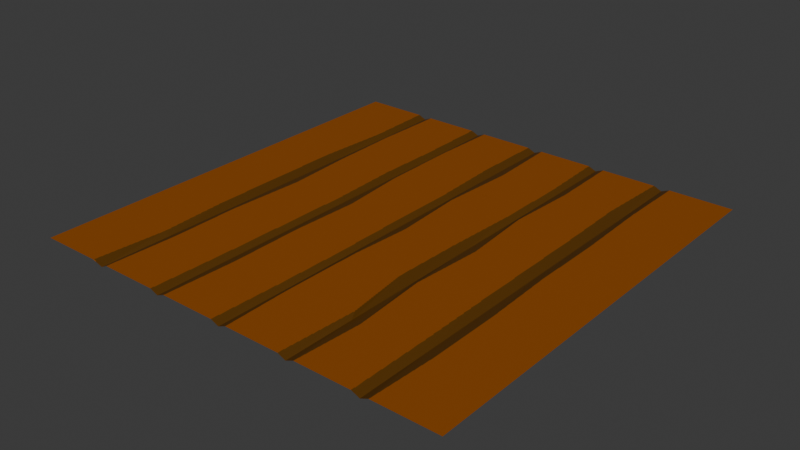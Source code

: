 # Source: floor.blend  (saved by Blender 4.3.34; exported with 4.5.12 LTS)
import bpy
from mathutils import Matrix  # noqa: F401  (used for matrix-valued properties, if any)

bpy.ops.wm.read_factory_settings(use_empty=True)
scene = bpy.context.scene
scene.name = 'Scene'

# ---- collections
col_collection = bpy.data.collections.new('Collection'); scene.collection.children.link(col_collection)

# ---- images (referenced by path relative to the original .blend; pixels are not part of the script)
import os
ASSET_DIR = os.environ.get("B2B_ASSET_DIR", "")  # directory of the original .blend (textures are referenced by path, not embedded)
HERE = os.path.dirname(os.path.abspath(__file__))  # packed textures are extracted next to this script under _unpacked/

def load_image(name, relpath, width, height, colorspace="sRGB"):
    """Load a texture the original file referenced (path relative to the .blend, or extracted next to this script)."""
    p = next((c for c in (os.path.join(HERE, relpath), os.path.join(ASSET_DIR, relpath)) if relpath and os.path.exists(c)), "")
    if p:
        img = bpy.data.images.load(p, check_existing=True)
        img.name = name
    else:  # same state as the original file: an image datablock whose file is absent (Cycles renders it pink)
        img = bpy.data.images.new(name, width, height)
        img.source = "FILE"
        img.filepath = "//" + (relpath or name)
    img.colorspace_settings.name = colorspace
    return img
img_material = load_image('Material', '_unpacked/Material.68dcf42d.png', 1024, 1024, 'sRGB')

# ---- materials (node trees are filled in below, after node groups)
mat_material = bpy.data.materials.new('Material')

# ---- material node trees
mat_material.use_nodes = True; mat_material.node_tree.nodes.clear()
_N = mat_material.node_tree.nodes; _L = mat_material.node_tree.links
n0 = _N.new('ShaderNodeBsdfPrincipled'); n0.name = 'Principled BSDF'; n0.location = (10, 300)
n1 = _N.new('ShaderNodeOutputMaterial'); n1.name = 'Material Output'; n1.location = (300, 300)
n2 = _N.new('ShaderNodeTexImage'); n2.name = 'Image Texture'; n2.location = (-280, 280)
n2.image = img_material
_L.new(n0.outputs[0], n1.inputs[0])
_L.new(n2.outputs[0], n0.inputs[0])
n1.is_active_output = True

# ---- world
world_world = bpy.data.worlds.new('World'); scene.world = world_world
world_world.use_nodes = True; world_world.node_tree.nodes.clear()
_N = world_world.node_tree.nodes; _L = world_world.node_tree.links
n0 = _N.new('ShaderNodeOutputWorld'); n0.name = 'World Output'; n0.location = (300, 300)
n1 = _N.new('ShaderNodeBackground'); n1.name = 'Background'; n1.location = (10, 300)
n1.inputs[0].default_value = (0.05088, 0.05088, 0.05088, 1.0)
_L.new(n1.outputs[0], n0.inputs[0])
n0.is_active_output = True
world_world.color = (0.05088, 0.05088, 0.05088)
world_world.sun_shadow_jitter_overblur = 0.0

# ---- meshes
me_plane = bpy.data.meshes.new('Plane')
me_plane.from_pydata([(-1.0, -1.0, 0.0), (1.0, -1.0, 0.0), (-1.0, 1.0, 0.0), (1.0, 1.0, 0.0), (-0.6358, -1.0, 0.0), (-0.7166, -1.0, 0.0), (-0.6667, -1.0, -0.01578), (-0.2961, -1.0, 0.0), (-0.3706, -1.0, 0.0), (-0.3333, -1.0, -0.01578), (0.03722, -1.0, 0.0), (-0.03722, -1.0, 0.0), (2.98e-08, -1.0, -0.01578), (0.3706, -1.0, 0.0), (0.2961, -1.0, 0.0), (0.3333, -1.0, -0.01578), (0.7039, -1.0, 0.0), (0.6294, -1.0, 0.0), (0.6667, -1.0, -0.01578), (0.6294, 1.0, 0.0), (0.7039, 1.0, 0.0), (0.6667, 1.0, -0.01578), (0.2961, 1.0, 0.0), (0.3706, 1.0, 0.0), (0.3333, 1.0, -0.01578), (-0.03722, 1.0, 0.0), (0.03722, 1.0, 0.0), (-2.98e-08, 1.0, -0.01578), (-0.3706, 1.0, 0.0), (-0.2961, 1.0, 0.0), (-0.3333, 1.0, -0.01578), (-0.7039, 1.0, 0.0), (-0.6294, 1.0, 0.0), (-0.6667, 1.0, -0.01578), (-1.0, 0.6667, 0.0), (-1.0, 0.3333, 0.0), (-1.0, -2.98e-08, 0.0), (-1.0, -0.3333, 0.0), (-1.0, -0.6667, 0.0), (1.0, -0.6667, 0.0), (1.0, -0.3333, 0.0), (1.0, 2.98e-08, 0.0), (1.0, 0.3333, 0.0), (1.0, 0.6667, 0.0), (-0.6244, -0.6667, 0.0), (-0.6294, -0.3499, 0.0), (-0.6116, 0.01781, 0.0), (-0.6294, 0.3333, 0.0), (-0.6371, 0.6527, 0.0), (-0.6667, 0.6667, -0.01578), (-0.6667, 0.3333, -0.01578), (-0.6667, -2.98e-08, -0.01578), (-0.6667, -0.3333, -0.01578), (-0.6667, -0.6667, -0.01578), (-0.695, 0.6692, 0.0), (-0.7153, 0.3244, 0.0), (-0.7128, 0.00636, 0.0), (-0.7115, -0.3321, 0.0), (-0.6924, -0.6667, 0.0), (-0.2847, -0.6552, 0.0), (-0.2898, -0.3104, 0.0), (-0.277, 0.007632, 0.0), (-0.3037, 0.3232, 0.0), (-0.3076, 0.6794, 0.0), (-0.3333, 0.6667, -0.01578), (-0.3333, 0.3333, -0.01578), (-0.3333, -2.98e-08, -0.01578), (-0.3333, -0.3333, -0.01578), (-0.3333, -0.6667, -0.01578), (-0.3655, 0.645, 0.0), (-0.3706, 0.3524, 0.0), (-0.3578, 0.02417, 0.0), (-0.3604, -0.3537, 0.0), (-0.3629, -0.6667, 0.0), (0.02832, -0.6819, 0.0), (0.03086, -0.3168, 0.0), (0.04994, -0.02417, 0.0), (0.02959, 0.3104, 0.0), (0.05121, 0.6654, 0.0), (-1.987e-08, 0.6667, -0.01578), (-9.934e-09, 0.3333, -0.01578), (8.882e-16, -2.98e-08, -0.01578), (9.934e-09, -0.3333, -0.01578), (1.987e-08, -0.6667, -0.01578), (-0.04104, 0.659, 0.0), (-0.02832, 0.3524, 0.0), (-0.02705, -0.01781, 0.0), (-0.02323, -0.3511, 0.0), (-0.02832, -0.6845, 0.0), (0.3909, -0.6857, 0.0), (0.3617, -0.3333, 0.0), (0.3845, 0.002544, 0.0), (0.3578, 0.3397, 0.0), (0.3769, 0.6667, 0.0), (0.3333, 0.6667, -0.01578), (0.3333, 0.3333, -0.01578), (0.3333, -2.98e-08, -0.01578), (0.3333, -0.3333, -0.01578), (0.3333, -0.6667, -0.01578), (0.3088, 0.6781, 0.0), (0.3063, 0.3397, 0.0), (0.2885, 0.001272, 0.0), (0.2783, -0.3359, 0.0), (0.3177, -0.6349, 0.0), (0.7192, -0.6794, 0.0), (0.7192, -0.3511, 0.0), (0.7077, -0.01654, 0.0), (0.709, 0.3295, 0.0), (0.7001, 0.6832, 0.0), (0.6667, 0.6667, -0.01578), (0.6667, 0.3333, -0.01578), (0.6667, -2.98e-08, -0.01578), (0.6667, -0.3333, -0.01578), (0.6667, -0.6667, -0.01578), (0.6116, 0.6539, 0.0), (0.618, 0.355, 0.0), (0.6218, -0.03053, 0.0), (0.6244, -0.313, 0.0), (0.6293, -0.6563, 0.0)], [], [(48, 69, 28, 32), (63, 84, 25, 29), (78, 99, 22, 26), (93, 114, 19, 23), (108, 43, 3, 20), (48, 32, 33, 49), (49, 33, 31, 54), (63, 29, 30, 64), (64, 30, 28, 69), (78, 26, 27, 79), (79, 27, 25, 84), (93, 23, 24, 94), (94, 24, 22, 99), (108, 20, 21, 109), (109, 21, 19, 114), (34, 54, 31, 2), (0, 5, 58, 38), (38, 58, 57, 37), (37, 57, 56, 36), (36, 56, 55, 35), (35, 55, 54, 34), (18, 113, 118, 17), (113, 112, 117, 118), (112, 111, 116, 117), (111, 110, 115, 116), (110, 109, 114, 115), (16, 104, 113, 18), (104, 105, 112, 113), (105, 106, 111, 112), (106, 107, 110, 111), (107, 108, 109, 110), (15, 98, 103, 14), (98, 97, 102, 103), (97, 96, 101, 102), (96, 95, 100, 101), (95, 94, 99, 100), (13, 89, 98, 15), (89, 90, 97, 98), (90, 91, 96, 97), (91, 92, 95, 96), (92, 93, 94, 95), (12, 83, 88, 11), (83, 82, 87, 88), (82, 81, 86, 87), (81, 80, 85, 86), (80, 79, 84, 85), (10, 74, 83, 12), (74, 75, 82, 83), (75, 76, 81, 82), (76, 77, 80, 81), (77, 78, 79, 80), (9, 68, 73, 8), (68, 67, 72, 73), (67, 66, 71, 72), (66, 65, 70, 71), (65, 64, 69, 70), (7, 59, 68, 9), (59, 60, 67, 68), (60, 61, 66, 67), (61, 62, 65, 66), (62, 63, 64, 65), (6, 53, 58, 5), (53, 52, 57, 58), (52, 51, 56, 57), (51, 50, 55, 56), (50, 49, 54, 55), (4, 44, 53, 6), (44, 45, 52, 53), (45, 46, 51, 52), (46, 47, 50, 51), (47, 48, 49, 50), (16, 1, 39, 104), (104, 39, 40, 105), (105, 40, 41, 106), (106, 41, 42, 107), (107, 42, 43, 108), (13, 17, 118, 89), (89, 118, 117, 90), (90, 117, 116, 91), (91, 116, 115, 92), (92, 115, 114, 93), (10, 14, 103, 74), (74, 103, 102, 75), (75, 102, 101, 76), (76, 101, 100, 77), (77, 100, 99, 78), (7, 11, 88, 59), (59, 88, 87, 60), (60, 87, 86, 61), (61, 86, 85, 62), (62, 85, 84, 63), (4, 8, 73, 44), (44, 73, 72, 45), (45, 72, 71, 46), (46, 71, 70, 47), (47, 70, 69, 48)])
_uv = me_plane.uv_layers.new(name='UVMap')
_uv.uv.foreach_set('vector', [0.1815, 0.8263, 0.3173, 0.8225, 0.3148, 0.9999, 0.1853, 0.9999, 0.3462, 0.8396, 0.4795, 0.8295, 0.4814, 0.9999, 0.352, 0.9999, 0.5256, 0.8326, 0.6544, 0.839, 0.648, 0.9999, 0.5186, 0.9999, 0.6884, 0.8333, 0.8058, 0.8269, 0.8147, 0.9999, 0.6852, 0.9999, 0.85, 0.8415, 0.9999, 0.8333, 0.9999, 0.9999, 0.8519, 0.9999, 0.1815, 0.8263, 0.1853, 0.9999, 0.1667, 0.9999, 0.1667, 0.8333, 0.1667, 0.8333, 0.1667, 0.9999, 0.1481, 0.9999, 0.1526, 0.8345, 0.3462, 0.8396, 0.352, 0.9999, 0.3334, 0.9999, 0.3334, 0.8333, 0.3334, 0.8333, 0.3334, 0.9999, 0.3148, 0.9999, 0.3173, 0.8225, 0.5256, 0.8326, 0.5186, 0.9999, 0.5, 0.9999, 0.5, 0.8333, 0.5, 0.8333, 0.5, 0.9999, 0.4814, 0.9999, 0.4795, 0.8295, 0.6884, 0.8333, 0.6852, 0.9999, 0.6666, 0.9999, 0.6666, 0.8333, 0.6666, 0.8333, 0.6666, 0.9999, 0.648, 0.9999, 0.6544, 0.839, 0.85, 0.8415, 0.8519, 0.9999, 0.8333, 0.9999, 0.8333, 0.8333, 0.8333, 0.8333, 0.8333, 0.9999, 0.8147, 0.9999, 0.8058, 0.8269, 8.622e-05, 0.8333, 0.1526, 0.8345, 0.1481, 0.9999, 8.622e-05, 0.9999, 8.622e-05, 8.622e-05, 0.1418, 8.622e-05, 0.1538, 0.1667, 8.622e-05, 0.1667, 8.622e-05, 0.1667, 0.1538, 0.1667, 0.1443, 0.334, 8.622e-05, 0.3334, 8.622e-05, 0.3334, 0.1443, 0.334, 0.1437, 0.5032, 8.622e-05, 0.5, 8.622e-05, 0.5, 0.1437, 0.5032, 0.1424, 0.6622, 8.622e-05, 0.6666, 8.622e-05, 0.6666, 0.1424, 0.6622, 0.1526, 0.8345, 8.622e-05, 0.8333, 0.8333, 8.622e-05, 0.8333, 0.1667, 0.8198, 0.1667, 0.8147, 8.622e-05, 0.8333, 0.1667, 0.8333, 0.3334, 0.8121, 0.3435, 0.8198, 0.1667, 0.8333, 0.3334, 0.8333, 0.5, 0.8109, 0.4847, 0.8121, 0.3435, 0.8333, 0.5, 0.8333, 0.6666, 0.8089, 0.6774, 0.8109, 0.4847, 0.8333, 0.6666, 0.8333, 0.8333, 0.8058, 0.8269, 0.8089, 0.6774, 0.8519, 8.622e-05, 0.8595, 0.1604, 0.8333, 0.1667, 0.8333, 8.622e-05, 0.8595, 0.1604, 0.8595, 0.3245, 0.8333, 0.3334, 0.8333, 0.1667, 0.8595, 0.3245, 0.8538, 0.4917, 0.8333, 0.5, 0.8333, 0.3334, 0.8538, 0.4917, 0.8544, 0.6647, 0.8333, 0.6666, 0.8333, 0.5, 0.8544, 0.6647, 0.85, 0.8415, 0.8333, 0.8333, 0.8333, 0.6666, 0.6666, 8.622e-05, 0.6666, 0.1667, 0.6588, 0.1826, 0.648, 8.622e-05, 0.6666, 0.1667, 0.6666, 0.3334, 0.6391, 0.3321, 0.6588, 0.1826, 0.6666, 0.3334, 0.6666, 0.5, 0.6442, 0.5006, 0.6391, 0.3321, 0.6666, 0.5, 0.6666, 0.6666, 0.6531, 0.6698, 0.6442, 0.5006, 0.6666, 0.6666, 0.6666, 0.8333, 0.6544, 0.839, 0.6531, 0.6698, 0.6852, 8.622e-05, 0.6954, 0.1572, 0.6666, 0.1667, 0.6666, 8.622e-05, 0.6954, 0.1572, 0.6808, 0.3334, 0.6666, 0.3334, 0.6666, 0.1667, 0.6808, 0.3334, 0.6922, 0.5013, 0.6666, 0.5, 0.6666, 0.3334, 0.6922, 0.5013, 0.6789, 0.6698, 0.6666, 0.6666, 0.6666, 0.5, 0.6789, 0.6698, 0.6884, 0.8333, 0.6666, 0.8333, 0.6666, 0.6666, 0.5, 8.622e-05, 0.5, 0.1667, 0.4858, 0.1578, 0.4814, 8.622e-05, 0.5, 0.1667, 0.5, 0.3334, 0.4884, 0.3245, 0.4858, 0.1578, 0.5, 0.3334, 0.5, 0.5, 0.4865, 0.4911, 0.4884, 0.3245, 0.5, 0.5, 0.5, 0.6666, 0.4858, 0.6762, 0.4865, 0.4911, 0.5, 0.6666, 0.5, 0.8333, 0.4795, 0.8295, 0.4858, 0.6762, 0.5186, 8.622e-05, 0.5142, 0.1591, 0.5, 0.1667, 0.5, 8.622e-05, 0.5142, 0.1591, 0.5154, 0.3416, 0.5, 0.3334, 0.5, 0.1667, 0.5154, 0.3416, 0.525, 0.4879, 0.5, 0.5, 0.5, 0.3334, 0.525, 0.4879, 0.5148, 0.6552, 0.5, 0.6666, 0.5, 0.5, 0.5148, 0.6552, 0.5256, 0.8326, 0.5, 0.8333, 0.5, 0.6666, 0.3334, 8.622e-05, 0.3334, 0.1667, 0.3186, 0.1667, 0.3148, 8.622e-05, 0.3334, 0.1667, 0.3334, 0.3334, 0.3198, 0.3232, 0.3186, 0.1667, 0.3334, 0.3334, 0.3334, 0.5, 0.3211, 0.5121, 0.3198, 0.3232, 0.3334, 0.5, 0.3334, 0.6666, 0.3148, 0.6762, 0.3211, 0.5121, 0.3334, 0.6666, 0.3334, 0.8333, 0.3173, 0.8225, 0.3148, 0.6762, 0.352, 8.622e-05, 0.3577, 0.1724, 0.3334, 0.1667, 0.3334, 8.622e-05, 0.3577, 0.1724, 0.3551, 0.3448, 0.3334, 0.3334, 0.3334, 0.1667, 0.3551, 0.3448, 0.3615, 0.5038, 0.3334, 0.5, 0.3334, 0.3334, 0.3615, 0.5038, 0.3482, 0.6616, 0.3334, 0.6666, 0.3334, 0.5, 0.3482, 0.6616, 0.3462, 0.8396, 0.3334, 0.8333, 0.3334, 0.6666, 0.1667, 8.622e-05, 0.1667, 0.1667, 0.1538, 0.1667, 0.1418, 8.622e-05, 0.1667, 0.1667, 0.1667, 0.3334, 0.1443, 0.334, 0.1538, 0.1667, 0.1667, 0.3334, 0.1667, 0.5, 0.1437, 0.5032, 0.1443, 0.334, 0.1667, 0.5, 0.1667, 0.6666, 0.1424, 0.6622, 0.1437, 0.5032, 0.1667, 0.6666, 0.1667, 0.8333, 0.1526, 0.8345, 0.1424, 0.6622, 0.1822, 8.622e-05, 0.1879, 0.1667, 0.1667, 0.1667, 0.1667, 8.622e-05, 0.1879, 0.1667, 0.1853, 0.3251, 0.1667, 0.3334, 0.1667, 0.1667, 0.1853, 0.3251, 0.1942, 0.5089, 0.1667, 0.5, 0.1667, 0.3334, 0.1942, 0.5089, 0.1853, 0.6666, 0.1667, 0.6666, 0.1667, 0.5, 0.1853, 0.6666, 0.1815, 0.8263, 0.1667, 0.8333, 0.1667, 0.6666, 0.8519, 8.622e-05, 0.9999, 8.622e-05, 0.9999, 0.1667, 0.8595, 0.1604, 0.8595, 0.1604, 0.9999, 0.1667, 0.9999, 0.3334, 0.8595, 0.3245, 0.8595, 0.3245, 0.9999, 0.3334, 0.9999, 0.5, 0.8538, 0.4917, 0.8538, 0.4917, 0.9999, 0.5, 0.9999, 0.6666, 0.8544, 0.6647, 0.8544, 0.6647, 0.9999, 0.6666, 0.9999, 0.8333, 0.85, 0.8415, 0.6852, 8.622e-05, 0.8147, 8.622e-05, 0.8198, 0.1667, 0.6954, 0.1572, 0.6954, 0.1572, 0.8198, 0.1667, 0.8121, 0.3435, 0.6808, 0.3334, 0.6808, 0.3334, 0.8121, 0.3435, 0.8109, 0.4847, 0.6922, 0.5013, 0.6922, 0.5013, 0.8109, 0.4847, 0.8089, 0.6774, 0.6789, 0.6698, 0.6789, 0.6698, 0.8089, 0.6774, 0.8058, 0.8269, 0.6884, 0.8333, 0.5186, 8.622e-05, 0.648, 8.622e-05, 0.6588, 0.1826, 0.5142, 0.1591, 0.5142, 0.1591, 0.6588, 0.1826, 0.6391, 0.3321, 0.5154, 0.3416, 0.5154, 0.3416, 0.6391, 0.3321, 0.6442, 0.5006, 0.525, 0.4879, 0.525, 0.4879, 0.6442, 0.5006, 0.6531, 0.6698, 0.5148, 0.6552, 0.5148, 0.6552, 0.6531, 0.6698, 0.6544, 0.839, 0.5256, 0.8326, 0.352, 8.622e-05, 0.4814, 8.622e-05, 0.4858, 0.1578, 0.3577, 0.1724, 0.3577, 0.1724, 0.4858, 0.1578, 0.4884, 0.3245, 0.3551, 0.3448, 0.3551, 0.3448, 0.4884, 0.3245, 0.4865, 0.4911, 0.3615, 0.5038, 0.3615, 0.5038, 0.4865, 0.4911, 0.4858, 0.6762, 0.3482, 0.6616, 0.3482, 0.6616, 0.4858, 0.6762, 0.4795, 0.8295, 0.3462, 0.8396, 0.1822, 8.622e-05, 0.3148, 8.622e-05, 0.3186, 0.1667, 0.1879, 0.1667, 0.1879, 0.1667, 0.3186, 0.1667, 0.3198, 0.3232, 0.1853, 0.3251, 0.1853, 0.3251, 0.3198, 0.3232, 0.3211, 0.5121, 0.1942, 0.5089, 0.1942, 0.5089, 0.3211, 0.5121, 0.3148, 0.6762, 0.1853, 0.6666, 0.1853, 0.6666, 0.3148, 0.6762, 0.3173, 0.8225, 0.1815, 0.8263])
me_plane.materials.append(mat_material)
me_plane.use_paint_bone_selection = False
me_plane.use_paint_mask = True
me_plane.update()

# ---- objects
ob_plane = bpy.data.objects.new('Plane', me_plane)

# ---- transforms, parenting, visibility, modifiers, constraints
ob_plane.location = (0.0, 0.0, 0.0)

# ---- collection membership
col_collection.objects.link(ob_plane)

# ---- scene / render settings (as saved in the file)
scene.frame_start = 1; scene.frame_end = 250; scene.frame_set(1)
scene.render.engine = 'BLENDER_EEVEE_NEXT'
bpy.context.view_layer.update()

# ---- added for rendering (the .blend has no active camera and no usable light): camera, sun
cam_auto = bpy.data.cameras.new('AutoCamera')
cam_auto.lens = 50.0
cam_auto.sensor_width = 36.0
cam_auto.clip_end = 1000.0
ob_auto_camera = bpy.data.objects.new('AutoCamera', cam_auto)
scene.collection.objects.link(ob_auto_camera)
ob_auto_camera.location = (2.61697, -3.14037, 2.08569)
ob_auto_camera.rotation_euler = (1.09748, -7.21219e-08, 0.694738)
scene.camera = ob_auto_camera
light_auto_sun = bpy.data.lights.new('AutoSun', 'SUN')
light_auto_sun.energy = 3.0
light_auto_sun.angle = 0.0523599
ob_auto_sun = bpy.data.objects.new('AutoSun', light_auto_sun)
scene.collection.objects.link(ob_auto_sun)
ob_auto_sun.rotation_euler = (0.872665, 0.174533, 0.523599)
bpy.context.view_layer.update()
